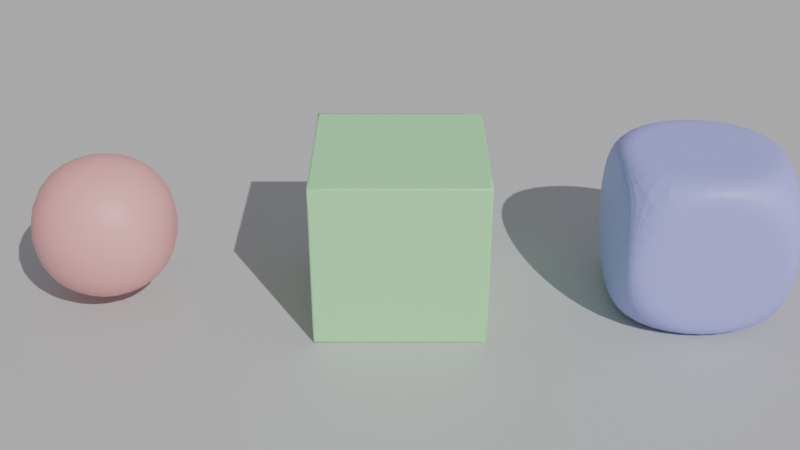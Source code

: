 # Source: L05_blocchi_riparati_v01.blend  (saved by Blender 5.0.119; exported with 4.5.12 LTS)
import bpy
from mathutils import Matrix  # noqa: F401  (used for matrix-valued properties, if any)

bpy.ops.wm.read_factory_settings(use_empty=True)
scene = bpy.context.scene
scene.name = 'Scene'

# ---- collections
col_scena = bpy.data.collections.new('Scena'); scene.collection.children.link(col_scena)
col_modello = bpy.data.collections.new('Modello'); scene.collection.children.link(col_modello)

# ---- materials (node trees are filled in below, after node groups)
mat_mat_pavimento = bpy.data.materials.new('Mat_Pavimento')
mat_mat_blocco_1 = bpy.data.materials.new('Mat_Blocco_1')
mat_mat_blocco_2 = bpy.data.materials.new('Mat_Blocco_2')
mat_mat_blocco_3 = bpy.data.materials.new('Mat_Blocco_3')

# ---- material node trees
mat_mat_pavimento.use_nodes = True; mat_mat_pavimento.node_tree.nodes.clear()
_N = mat_mat_pavimento.node_tree.nodes; _L = mat_mat_pavimento.node_tree.links
n0 = _N.new('ShaderNodeBsdfPrincipled'); n0.name = 'Principled BSDF'; n0.location = (-200, 100)
n0.inputs[0].default_value = (0.55, 0.55, 0.55, 1.0)
n1 = _N.new('ShaderNodeOutputMaterial'); n1.name = 'Material Output'; n1.location = (200, 100)
_L.new(n0.outputs[0], n1.inputs[0])
n1.is_active_output = True
mat_mat_blocco_1.use_nodes = True; mat_mat_blocco_1.node_tree.nodes.clear()
_N = mat_mat_blocco_1.node_tree.nodes; _L = mat_mat_blocco_1.node_tree.links
n0 = _N.new('ShaderNodeBsdfPrincipled'); n0.name = 'Principled BSDF'; n0.location = (-200, 100)
n0.inputs[0].default_value = (0.9, 0.4, 0.4, 1.0)
n1 = _N.new('ShaderNodeOutputMaterial'); n1.name = 'Material Output'; n1.location = (200, 100)
_L.new(n0.outputs[0], n1.inputs[0])
n1.is_active_output = True
mat_mat_blocco_2.use_nodes = True; mat_mat_blocco_2.node_tree.nodes.clear()
_N = mat_mat_blocco_2.node_tree.nodes; _L = mat_mat_blocco_2.node_tree.links
n0 = _N.new('ShaderNodeBsdfPrincipled'); n0.name = 'Principled BSDF'; n0.location = (-200, 100)
n0.inputs[0].default_value = (0.4, 0.9, 0.4, 1.0)
n1 = _N.new('ShaderNodeOutputMaterial'); n1.name = 'Material Output'; n1.location = (200, 100)
_L.new(n0.outputs[0], n1.inputs[0])
n1.is_active_output = True
mat_mat_blocco_3.use_nodes = True; mat_mat_blocco_3.node_tree.nodes.clear()
_N = mat_mat_blocco_3.node_tree.nodes; _L = mat_mat_blocco_3.node_tree.links
n0 = _N.new('ShaderNodeBsdfPrincipled'); n0.name = 'Principled BSDF'; n0.location = (-200, 100)
n0.inputs[0].default_value = (0.4, 0.4, 0.9, 1.0)
n1 = _N.new('ShaderNodeOutputMaterial'); n1.name = 'Material Output'; n1.location = (200, 100)
_L.new(n0.outputs[0], n1.inputs[0])
n1.is_active_output = True

# ---- world
world_mondo = bpy.data.worlds.new('Mondo'); scene.world = world_mondo
world_mondo.use_nodes = True; world_mondo.node_tree.nodes.clear()
_N = world_mondo.node_tree.nodes; _L = world_mondo.node_tree.links
n0 = _N.new('ShaderNodeBackground'); n0.name = 'Background'; n0.location = (-200, 100)
n0.inputs[0].default_value = (0.3, 0.3, 0.33, 1.0)
n1 = _N.new('ShaderNodeOutputWorld'); n1.name = 'World Output'; n1.location = (200, 100)
_L.new(n0.outputs[0], n1.inputs[0])
n1.is_active_output = True

# ---- cameras
cam_camera = bpy.data.cameras.new('Camera')
cam_camera.display_size = 1000.0

# ---- lights
light_sun = bpy.data.lights.new('Sun', 'SUN')
light_sun.energy = 3.0

# ---- meshes
me_plane = bpy.data.meshes.new('Plane')
me_plane.from_pydata([(-250.0, -250.0, 0.0), (250.0, -250.0, 0.0), (-250.0, 250.0, 0.0), (250.0, 250.0, 0.0)], [], [(0, 1, 3, 2)])
_uv = me_plane.uv_layers.new(name='UVMap')
_uv.uv.foreach_set('vector', [0.0, 0.0, 1.0, 0.0, 1.0, 1.0, 0.0, 1.0])
me_plane.materials.append(mat_mat_pavimento)
me_plane.update()
me_blocco_1 = bpy.data.meshes.new('Blocco_1')
me_blocco_1.from_pydata([(-20.0, -20.0, -20.0), (-20.0, -20.0, 20.0), (-20.0, 20.0, -20.0), (-20.0, 20.0, 20.0), (20.0, -20.0, -20.0), (20.0, -20.0, 20.0), (20.0, 20.0, -20.0), (20.0, 20.0, 20.0)], [], [(0, 1, 3, 2), (2, 3, 7, 6), (6, 7, 5, 4), (4, 5, 1, 0), (2, 6, 4, 0), (7, 3, 1, 5)])
me_blocco_1.polygons.foreach_set('use_smooth', [True] * 6)
me_blocco_1.materials.append(mat_mat_blocco_1)
me_blocco_1.update()
me_blocco_2 = bpy.data.meshes.new('Blocco_2')
me_blocco_2.from_pydata([(-20.0, -20.0, -20.0), (-20.0, -20.0, 20.0), (-20.0, 20.0, -20.0), (-20.0, 20.0, 20.0), (20.0, -20.0, -20.0), (20.0, -20.0, 20.0), (20.0, 20.0, -20.0), (20.0, 20.0, 20.0), (-20.0, -16.0, -16.0), (-20.0, -16.0, 16.0), (-20.0, 16.0, 16.0), (-20.0, 16.0, -16.0), (-16.0, 20.0, -16.0), (-16.0, 20.0, 16.0), (16.0, 20.0, 16.0), (16.0, 20.0, -16.0), (20.0, 16.0, -16.0), (20.0, 16.0, 16.0), (20.0, -16.0, 16.0), (20.0, -16.0, -16.0), (16.0, -20.0, -16.0), (16.0, -20.0, 16.0), (-16.0, -20.0, 16.0), (-16.0, -20.0, -16.0), (-16.0, 16.0, -20.0), (16.0, 16.0, -20.0), (16.0, -16.0, -20.0), (-16.0, -16.0, -20.0), (16.0, 16.0, 20.0), (-16.0, 16.0, 20.0), (-16.0, -16.0, 20.0), (16.0, -16.0, 20.0)], [], [(8, 9, 10, 11), (12, 13, 14, 15), (16, 17, 18, 19), (20, 21, 22, 23), (24, 25, 26, 27), (28, 29, 30, 31), (0, 1, 9, 8), (1, 3, 10, 9), (3, 2, 11, 10), (2, 0, 8, 11), (2, 3, 13, 12), (3, 7, 14, 13), (7, 6, 15, 14), (6, 2, 12, 15), (6, 7, 17, 16), (7, 5, 18, 17), (5, 4, 19, 18), (4, 6, 16, 19), (4, 5, 21, 20), (5, 1, 22, 21), (1, 0, 23, 22), (0, 4, 20, 23), (2, 6, 25, 24), (6, 4, 26, 25), (4, 0, 27, 26), (0, 2, 24, 27), (7, 3, 29, 28), (3, 1, 30, 29), (1, 5, 31, 30), (5, 7, 28, 31)])
me_blocco_2.polygons.foreach_set('use_smooth', [True] * 30)
_k = {(0, 2): 1.0, (0, 1): 1.0, (1, 3): 1.0, (2, 3): 1.0, (2, 6): 1.0, (3, 7): 1.0, (6, 7): 1.0, (4, 6): 1.0, (5, 7): 1.0, (4, 5): 1.0, (0, 4): 1.0, (1, 5): 1.0, (8, 9): 1.0, (8, 11): 1.0, (9, 10): 1.0, (10, 11): 1.0, (0, 8): 1.0, (1, 9): 1.0, (3, 10): 1.0, (2, 11): 1.0, (12, 13): 1.0, (12, 15): 1.0, (13, 14): 1.0, (14, 15): 1.0, (2, 12): 1.0, (3, 13): 1.0, (7, 14): 1.0, (6, 15): 1.0, (16, 17): 1.0, (16, 19): 1.0, (17, 18): 1.0, (18, 19): 1.0, (6, 16): 1.0, (7, 17): 1.0, (5, 18): 1.0, (4, 19): 1.0, (20, 21): 1.0, (20, 23): 1.0, (21, 22): 1.0, (22, 23): 1.0, (4, 20): 1.0, (5, 21): 1.0, (1, 22): 1.0, (0, 23): 1.0, (24, 25): 1.0, (24, 27): 1.0, (25, 26): 1.0, (26, 27): 1.0, (2, 24): 1.0, (6, 25): 1.0, (4, 26): 1.0, (0, 27): 1.0, (28, 29): 1.0, (28, 31): 1.0, (29, 30): 1.0, (30, 31): 1.0, (7, 28): 1.0, (3, 29): 1.0, (1, 30): 1.0, (5, 31): 1.0}
me_blocco_2.attributes.new('crease_edge', 'FLOAT', 'EDGE').data.foreach_set('value', [_k.get((min(e.vertices), max(e.vertices)), 0.0) for e in me_blocco_2.edges])
me_blocco_2.materials.append(mat_mat_blocco_2)
me_blocco_2.update()
me_blocco_3 = bpy.data.meshes.new('Blocco_3')
me_blocco_3.from_pydata([(-20.0, -20.0, -20.0), (-20.0, -20.0, 20.0), (-20.0, 20.0, -20.0), (-20.0, 20.0, 20.0), (20.0, -20.0, -20.0), (20.0, -20.0, 20.0), (20.0, 20.0, -20.0), (20.0, 20.0, 20.0), (-20.0, -16.0, -16.0), (-20.0, -16.0, 16.0), (-20.0, 16.0, 16.0), (-20.0, 16.0, -16.0), (-16.0, 20.0, -16.0), (-16.0, 20.0, 16.0), (16.0, 20.0, 16.0), (16.0, 20.0, -16.0), (20.0, 16.0, -16.0), (20.0, 16.0, 16.0), (20.0, -16.0, 16.0), (20.0, -16.0, -16.0), (16.0, -20.0, -16.0), (16.0, -20.0, 16.0), (-16.0, -20.0, 16.0), (-16.0, -20.0, -16.0), (-16.0, 16.0, -20.0), (16.0, 16.0, -20.0), (16.0, -16.0, -20.0), (-16.0, -16.0, -20.0), (16.0, 16.0, 20.0), (-16.0, 16.0, 20.0), (-16.0, -16.0, 20.0), (16.0, -16.0, 20.0)], [], [(8, 9, 10, 11), (12, 13, 14, 15), (16, 17, 18, 19), (20, 21, 22, 23), (24, 25, 26, 27), (28, 29, 30, 31), (0, 1, 9, 8), (1, 3, 10, 9), (3, 2, 11, 10), (2, 0, 8, 11), (2, 3, 13, 12), (3, 7, 14, 13), (7, 6, 15, 14), (6, 2, 12, 15), (6, 7, 17, 16), (7, 5, 18, 17), (5, 4, 19, 18), (4, 6, 16, 19), (4, 5, 21, 20), (5, 1, 22, 21), (1, 0, 23, 22), (0, 4, 20, 23), (2, 6, 25, 24), (6, 4, 26, 25), (4, 0, 27, 26), (0, 2, 24, 27), (7, 3, 29, 28), (3, 1, 30, 29), (1, 5, 31, 30), (5, 7, 28, 31)])
me_blocco_3.materials.append(mat_mat_blocco_3)
me_blocco_3.update()

# ---- objects
ob_sole = bpy.data.objects.new('Sole', light_sun)
ob_pavimento = bpy.data.objects.new('Pavimento', me_plane)
ob_camera = bpy.data.objects.new('Camera', cam_camera)
ob_blocco_1 = bpy.data.objects.new('Blocco_1', me_blocco_1)
ob_blocco_2 = bpy.data.objects.new('Blocco_2', me_blocco_2)
ob_blocco_3 = bpy.data.objects.new('Blocco_3', me_blocco_3)

# ---- transforms, parenting, visibility, modifiers, constraints
ob_sole.location = (60.0, -80.0, 150.0)
ob_sole.rotation_euler = (0.8727, 0.0, 0.5236)
ob_pavimento.location = (0.0, 0.0, 0.0)
ob_camera.location = (0.0, -230.0, 150.0)
ob_camera.rotation_euler = (1.056, -0.0, 0.0)
ob_blocco_1.location = (-70.0, 0.0, 20.0)
_m = ob_blocco_1.modifiers.new('Subdivision', 'SUBSURF')
_m.levels = 2
_m.render_levels = 3
ob_blocco_2.location = (0.0, 0.0, 20.0)
_m = ob_blocco_2.modifiers.new('Subdivision', 'SUBSURF')
_m.levels = 2
_m.render_levels = 3
ob_blocco_3.location = (70.0, 0.0, 20.0)
_m = ob_blocco_3.modifiers.new('Subdivision', 'SUBSURF')
_m.levels = 2
_m.render_levels = 3

# ---- collection membership
col_scena.objects.link(ob_sole)
col_scena.objects.link(ob_pavimento)
col_scena.objects.link(ob_camera)
col_modello.objects.link(ob_blocco_1)
col_modello.objects.link(ob_blocco_2)
col_modello.objects.link(ob_blocco_3)

# ---- scene / render settings (as saved in the file)
scene.camera = ob_camera
scene.frame_start = 1; scene.frame_end = 250; scene.frame_set(1)
scene.render.engine = 'BLENDER_EEVEE_NEXT'
scene.render.bake_bias = 0.0
scene.render.bake_samples = 0
scene.cycles.sampling_pattern = 'TABULATED_SOBOL'
scene.eevee.use_volume_custom_range = False
scene.unit_settings.scale_length = 0.001
bpy.context.view_layer.update()
